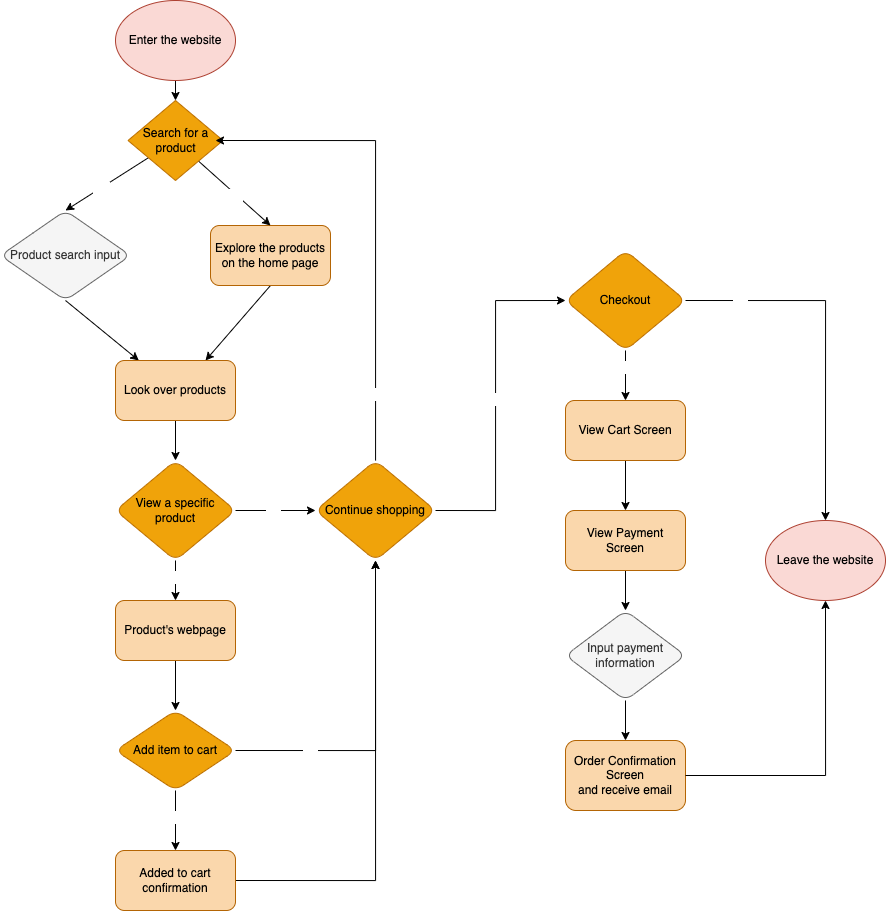

The diagram above was exported from draw.io. Its source (the exported page's mxGraphModel, read from the mxfile embedded in the PNG):
<mxGraphModel dx="904" dy="907" grid="1" gridSize="10" guides="1" tooltips="1" connect="1" arrows="1" fold="1" page="1" pageScale="1" pageWidth="850" pageHeight="1100" math="0" shadow="0">
  <root>
    <mxCell id="0" />
    <mxCell id="1" parent="0" />
    <mxCell id="5" value="" style="edgeStyle=none;html=1;fontColor=#000000;entryX=0.5;entryY=0;entryDx=0;entryDy=0;" edge="1" parent="1" source="2" target="46">
      <mxGeometry relative="1" as="geometry" />
    </mxCell>
    <mxCell id="2" value="&lt;font color=&quot;#000000&quot;&gt;Enter the website&lt;br&gt;&lt;/font&gt;" style="ellipse;whiteSpace=wrap;html=1;fillColor=#fad9d5;strokeColor=#ae4132;" vertex="1" parent="1">
      <mxGeometry x="155" y="20" width="120" height="80" as="geometry" />
    </mxCell>
    <mxCell id="3" value="&lt;font color=&quot;#000000&quot;&gt;Leave&amp;nbsp;the website&lt;br&gt;&lt;/font&gt;" style="ellipse;whiteSpace=wrap;html=1;fillColor=#fad9d5;strokeColor=#ae4132;" vertex="1" parent="1">
      <mxGeometry x="805" y="540" width="120" height="80" as="geometry" />
    </mxCell>
    <mxCell id="14" style="edgeStyle=none;html=1;entryX=0.75;entryY=0;entryDx=0;entryDy=0;fontColor=#000000;exitX=0.5;exitY=1;exitDx=0;exitDy=0;" edge="1" parent="1" source="8" target="12">
      <mxGeometry relative="1" as="geometry" />
    </mxCell>
    <mxCell id="8" value="&lt;font color=&quot;#000000&quot;&gt;Explore the products on the home page&lt;br&gt;&lt;/font&gt;" style="rounded=1;whiteSpace=wrap;html=1;fillColor=#fad7ac;strokeColor=#b46504;" vertex="1" parent="1">
      <mxGeometry x="250" y="245" width="120" height="60" as="geometry" />
    </mxCell>
    <mxCell id="13" value="" style="edgeStyle=none;html=1;fontColor=#000000;exitX=0.5;exitY=1;exitDx=0;exitDy=0;" edge="1" parent="1" source="10" target="12">
      <mxGeometry relative="1" as="geometry" />
    </mxCell>
    <mxCell id="10" value="Product search input" style="rhombus;whiteSpace=wrap;html=1;fillColor=#f5f5f5;strokeColor=#666666;rounded=1;fontColor=#333333;" vertex="1" parent="1">
      <mxGeometry x="40" y="230" width="130" height="90" as="geometry" />
    </mxCell>
    <mxCell id="18" value="" style="edgeStyle=none;html=1;fontColor=#000000;" edge="1" parent="1" source="12" target="17">
      <mxGeometry relative="1" as="geometry" />
    </mxCell>
    <mxCell id="12" value="Look over products" style="rounded=1;whiteSpace=wrap;html=1;fillColor=#fad7ac;strokeColor=#b46504;fontColor=#000000;" vertex="1" parent="1">
      <mxGeometry x="155" y="380" width="120" height="60" as="geometry" />
    </mxCell>
    <mxCell id="20" value="" style="edgeStyle=none;html=1;fontColor=#000000;" edge="1" parent="1" source="17" target="19">
      <mxGeometry relative="1" as="geometry" />
    </mxCell>
    <mxCell id="32" value="&lt;font color=&quot;#ffffff&quot;&gt;Yes&lt;/font&gt;" style="edgeLabel;html=1;align=center;verticalAlign=middle;resizable=0;points=[];fontColor=#000000;" vertex="1" connectable="0" parent="20">
      <mxGeometry x="-0.175" y="1" relative="1" as="geometry">
        <mxPoint as="offset" />
      </mxGeometry>
    </mxCell>
    <mxCell id="37" value="" style="edgeStyle=none;rounded=0;html=1;fontColor=#FFFFFF;" edge="1" parent="1" source="17" target="36">
      <mxGeometry relative="1" as="geometry" />
    </mxCell>
    <mxCell id="38" value="No" style="edgeLabel;html=1;align=center;verticalAlign=middle;resizable=0;points=[];fontColor=#FFFFFF;" vertex="1" connectable="0" parent="37">
      <mxGeometry x="-0.075" y="-2" relative="1" as="geometry">
        <mxPoint y="1" as="offset" />
      </mxGeometry>
    </mxCell>
    <mxCell id="17" value="View a specific product" style="rhombus;whiteSpace=wrap;html=1;rounded=1;fillColor=#f0a30a;fontColor=#000000;strokeColor=#BD7000;" vertex="1" parent="1">
      <mxGeometry x="155" y="480" width="120" height="100" as="geometry" />
    </mxCell>
    <mxCell id="24" value="" style="edgeStyle=none;html=1;fontColor=#000000;" edge="1" parent="1" source="19" target="23">
      <mxGeometry relative="1" as="geometry" />
    </mxCell>
    <mxCell id="19" value="Product's webpage" style="rounded=1;whiteSpace=wrap;html=1;fillColor=#fad7ac;strokeColor=#b46504;fontColor=#000000;" vertex="1" parent="1">
      <mxGeometry x="155" y="620" width="120" height="60" as="geometry" />
    </mxCell>
    <mxCell id="34" value="" style="edgeStyle=none;rounded=0;html=1;fontColor=#000000;" edge="1" parent="1" source="23" target="33">
      <mxGeometry relative="1" as="geometry" />
    </mxCell>
    <mxCell id="35" value="Yes" style="edgeLabel;html=1;align=center;verticalAlign=middle;resizable=0;points=[];fontColor=#FFFFFF;" vertex="1" connectable="0" parent="34">
      <mxGeometry x="-0.0889" y="1" relative="1" as="geometry">
        <mxPoint as="offset" />
      </mxGeometry>
    </mxCell>
    <mxCell id="23" value="Add item to cart" style="rhombus;whiteSpace=wrap;html=1;rounded=1;fillColor=#f0a30a;fontColor=#000000;strokeColor=#BD7000;" vertex="1" parent="1">
      <mxGeometry x="155" y="730" width="120" height="80" as="geometry" />
    </mxCell>
    <mxCell id="28" style="edgeStyle=orthogonalEdgeStyle;rounded=0;html=1;fontColor=#000000;entryX=0.5;entryY=1;entryDx=0;entryDy=0;" edge="1" parent="1" target="36">
      <mxGeometry relative="1" as="geometry">
        <mxPoint x="275" y="780" as="targetPoint" />
        <mxPoint x="275" y="900" as="sourcePoint" />
        <Array as="points">
          <mxPoint x="415" y="900" />
        </Array>
      </mxGeometry>
    </mxCell>
    <mxCell id="33" value="Added to cart confirmation" style="whiteSpace=wrap;html=1;rounded=1;fillColor=#fad7ac;strokeColor=#b46504;fontColor=#000000;" vertex="1" parent="1">
      <mxGeometry x="155" y="870" width="120" height="60" as="geometry" />
    </mxCell>
    <mxCell id="36" value="Continue shopping" style="rhombus;whiteSpace=wrap;html=1;rounded=1;fillColor=#f0a30a;fontColor=#000000;strokeColor=#BD7000;" vertex="1" parent="1">
      <mxGeometry x="355" y="480" width="120" height="100" as="geometry" />
    </mxCell>
    <mxCell id="57" value="" style="edgeStyle=none;rounded=0;html=1;fontColor=#FFFFFF;" edge="1" parent="1" source="40" target="56">
      <mxGeometry relative="1" as="geometry" />
    </mxCell>
    <mxCell id="58" value="Yes" style="edgeLabel;html=1;align=center;verticalAlign=middle;resizable=0;points=[];fontColor=#FFFFFF;" vertex="1" connectable="0" parent="57">
      <mxGeometry x="-0.35" relative="1" as="geometry">
        <mxPoint as="offset" />
      </mxGeometry>
    </mxCell>
    <mxCell id="40" value="Checkout" style="rhombus;whiteSpace=wrap;html=1;rounded=1;fillColor=#f0a30a;fontColor=#000000;strokeColor=#BD7000;" vertex="1" parent="1">
      <mxGeometry x="605" y="270" width="120" height="100" as="geometry" />
    </mxCell>
    <mxCell id="44" style="edgeStyle=orthogonalEdgeStyle;rounded=0;html=1;fontColor=#000000;" edge="1" parent="1">
      <mxGeometry relative="1" as="geometry">
        <mxPoint x="415" y="580" as="targetPoint" />
        <mxPoint x="275" y="770" as="sourcePoint" />
        <Array as="points">
          <mxPoint x="415" y="770" />
        </Array>
      </mxGeometry>
    </mxCell>
    <mxCell id="45" value="No" style="edgeLabel;html=1;align=center;verticalAlign=middle;resizable=0;points=[];fontColor=#FFFFFF;" vertex="1" connectable="0" parent="44">
      <mxGeometry x="-0.5455" y="-2" relative="1" as="geometry">
        <mxPoint as="offset" />
      </mxGeometry>
    </mxCell>
    <mxCell id="47" style="edgeStyle=none;rounded=0;html=1;entryX=0.5;entryY=0;entryDx=0;entryDy=0;fontColor=#FFFFFF;" edge="1" parent="1" source="46" target="10">
      <mxGeometry relative="1" as="geometry" />
    </mxCell>
    <mxCell id="51" value="Yes" style="edgeLabel;html=1;align=center;verticalAlign=middle;resizable=0;points=[];fontColor=#FFFFFF;" vertex="1" connectable="0" parent="47">
      <mxGeometry x="0.1396" relative="1" as="geometry">
        <mxPoint as="offset" />
      </mxGeometry>
    </mxCell>
    <mxCell id="48" style="edgeStyle=none;rounded=0;html=1;entryX=0.5;entryY=0;entryDx=0;entryDy=0;fontColor=#FFFFFF;" edge="1" parent="1" source="46" target="8">
      <mxGeometry relative="1" as="geometry" />
    </mxCell>
    <mxCell id="52" value="No" style="edgeLabel;html=1;align=center;verticalAlign=middle;resizable=0;points=[];fontColor=#FFFFFF;" vertex="1" connectable="0" parent="48">
      <mxGeometry x="0.0615" relative="1" as="geometry">
        <mxPoint x="-1" as="offset" />
      </mxGeometry>
    </mxCell>
    <mxCell id="46" value="Search for a product" style="rhombus;whiteSpace=wrap;html=1;fontColor=#000000;fillColor=#f0a30a;strokeColor=#BD7000;" vertex="1" parent="1">
      <mxGeometry x="167.5" y="120" width="95" height="80" as="geometry" />
    </mxCell>
    <mxCell id="49" style="edgeStyle=orthogonalEdgeStyle;rounded=0;html=1;fontColor=#000000;" edge="1" parent="1" source="36">
      <mxGeometry relative="1" as="geometry">
        <mxPoint x="255" y="160" as="targetPoint" />
        <mxPoint x="375" y="450" as="sourcePoint" />
        <Array as="points">
          <mxPoint x="415" y="160" />
        </Array>
      </mxGeometry>
    </mxCell>
    <mxCell id="50" value="Yes" style="edgeLabel;html=1;align=center;verticalAlign=middle;resizable=0;points=[];fontColor=#FFFFFF;" vertex="1" connectable="0" parent="49">
      <mxGeometry x="-0.725" y="-3" relative="1" as="geometry">
        <mxPoint as="offset" />
      </mxGeometry>
    </mxCell>
    <mxCell id="60" value="" style="edgeStyle=none;rounded=0;html=1;fontColor=#FFFFFF;" edge="1" parent="1" source="56" target="59">
      <mxGeometry relative="1" as="geometry" />
    </mxCell>
    <mxCell id="56" value="View Cart Screen" style="rounded=1;whiteSpace=wrap;html=1;fillColor=#fad7ac;strokeColor=#b46504;fontColor=#000000;" vertex="1" parent="1">
      <mxGeometry x="605" y="420" width="120" height="60" as="geometry" />
    </mxCell>
    <mxCell id="62" value="" style="edgeStyle=none;rounded=0;html=1;fontColor=#FFFFFF;" edge="1" parent="1" source="59" target="61">
      <mxGeometry relative="1" as="geometry" />
    </mxCell>
    <mxCell id="59" value="View Payment&lt;br&gt;Screen" style="rounded=1;whiteSpace=wrap;html=1;fillColor=#fad7ac;strokeColor=#b46504;fontColor=#000000;" vertex="1" parent="1">
      <mxGeometry x="605" y="530" width="120" height="60" as="geometry" />
    </mxCell>
    <mxCell id="64" value="" style="edgeStyle=none;rounded=0;html=1;fontColor=#FFFFFF;" edge="1" parent="1" source="61" target="63">
      <mxGeometry relative="1" as="geometry" />
    </mxCell>
    <mxCell id="61" value="Input payment information" style="rhombus;whiteSpace=wrap;html=1;rounded=1;fillColor=#f5f5f5;fontColor=#333333;strokeColor=#666666;" vertex="1" parent="1">
      <mxGeometry x="605" y="630" width="120" height="90" as="geometry" />
    </mxCell>
    <mxCell id="63" value="Order Confirmation Screen&lt;br&gt;and receive email" style="whiteSpace=wrap;html=1;rounded=1;fillColor=#fad7ac;strokeColor=#b46504;fontColor=#000000;" vertex="1" parent="1">
      <mxGeometry x="605" y="760" width="120" height="70" as="geometry" />
    </mxCell>
    <mxCell id="65" value="&lt;font color=&quot;#ffffff&quot;&gt;No&lt;/font&gt;" style="edgeStyle=orthogonalEdgeStyle;rounded=0;html=1;fontColor=#000000;entryX=0;entryY=0.5;entryDx=0;entryDy=0;exitX=1;exitY=0.5;exitDx=0;exitDy=0;" edge="1" parent="1" source="36" target="40">
      <mxGeometry relative="1" as="geometry">
        <mxPoint x="605" y="210" as="targetPoint" />
        <mxPoint x="515" y="530" as="sourcePoint" />
        <Array as="points">
          <mxPoint x="535" y="530" />
          <mxPoint x="535" y="320" />
        </Array>
      </mxGeometry>
    </mxCell>
    <mxCell id="66" value="" style="edgeStyle=orthogonalEdgeStyle;rounded=0;html=1;fontColor=#000000;entryX=0.5;entryY=0;entryDx=0;entryDy=0;exitX=1;exitY=0.5;exitDx=0;exitDy=0;" edge="1" parent="1" source="40" target="3">
      <mxGeometry relative="1" as="geometry">
        <mxPoint x="890" y="95" as="targetPoint" />
        <mxPoint x="760" y="305" as="sourcePoint" />
        <Array as="points">
          <mxPoint x="865" y="320" />
        </Array>
      </mxGeometry>
    </mxCell>
    <mxCell id="67" value="No" style="edgeLabel;html=1;align=center;verticalAlign=middle;resizable=0;points=[];fontColor=#FFFFFF;" vertex="1" connectable="0" parent="66">
      <mxGeometry x="-0.6944" y="-1" relative="1" as="geometry">
        <mxPoint y="1" as="offset" />
      </mxGeometry>
    </mxCell>
    <mxCell id="68" value="" style="edgeStyle=orthogonalEdgeStyle;rounded=0;html=1;fontColor=#000000;exitX=1;exitY=0.5;exitDx=0;exitDy=0;entryX=0.5;entryY=1;entryDx=0;entryDy=0;" edge="1" parent="1" source="63" target="3">
      <mxGeometry relative="1" as="geometry">
        <mxPoint x="875" y="660" as="targetPoint" />
        <mxPoint x="775" y="820" as="sourcePoint" />
        <Array as="points">
          <mxPoint x="865" y="795" />
        </Array>
      </mxGeometry>
    </mxCell>
  </root>
</mxGraphModel>